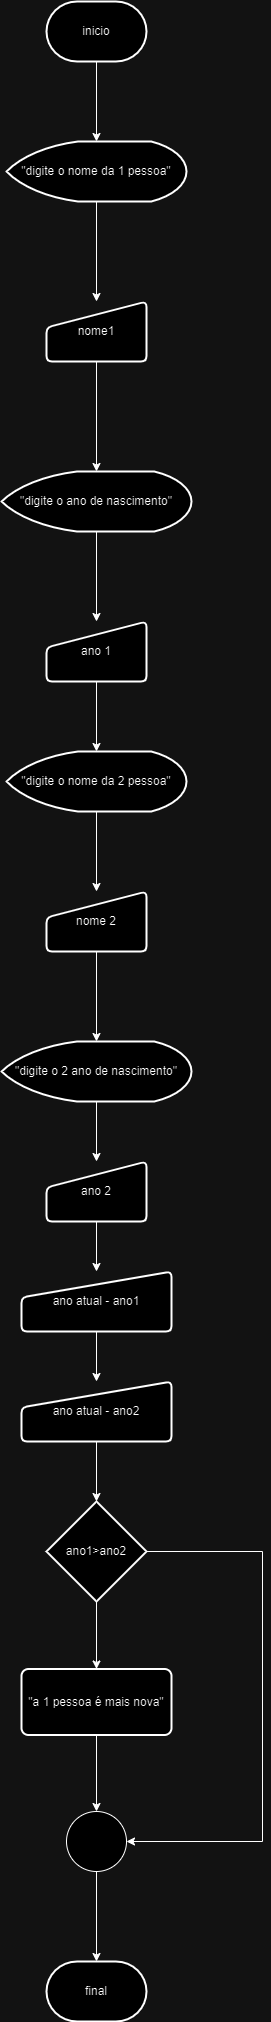

The diagram above was exported from draw.io. Its source (the exported page's mxGraphModel, read from the mxfile embedded in the PNG):
<mxGraphModel dx="1114" dy="553" grid="1" gridSize="10" guides="1" tooltips="1" connect="1" arrows="1" fold="1" page="1" pageScale="1" pageWidth="827" pageHeight="1169" math="0" shadow="0">
  <root>
    <mxCell id="_Yi1kLMnDRqqi4idB7tM-0" />
    <mxCell id="_Yi1kLMnDRqqi4idB7tM-1" parent="_Yi1kLMnDRqqi4idB7tM-0" />
    <mxCell id="_Yi1kLMnDRqqi4idB7tM-2" value="final" style="strokeWidth=2;html=1;shape=mxgraph.flowchart.terminator;whiteSpace=wrap;" vertex="1" parent="_Yi1kLMnDRqqi4idB7tM-1">
      <mxGeometry x="364" y="1980" width="100" height="60" as="geometry" />
    </mxCell>
    <mxCell id="x5AQZtBN1pB6XyF4DVcJ-28" value="" style="edgeStyle=orthogonalEdgeStyle;rounded=0;orthogonalLoop=1;jettySize=auto;html=1;" edge="1" parent="_Yi1kLMnDRqqi4idB7tM-1" source="_Yi1kLMnDRqqi4idB7tM-3" target="_Yi1kLMnDRqqi4idB7tM-8">
      <mxGeometry relative="1" as="geometry" />
    </mxCell>
    <mxCell id="_Yi1kLMnDRqqi4idB7tM-3" value="inicio" style="strokeWidth=2;html=1;shape=mxgraph.flowchart.terminator;whiteSpace=wrap;" vertex="1" parent="_Yi1kLMnDRqqi4idB7tM-1">
      <mxGeometry x="364" y="20" width="100" height="60" as="geometry" />
    </mxCell>
    <mxCell id="x5AQZtBN1pB6XyF4DVcJ-25" value="" style="edgeStyle=orthogonalEdgeStyle;rounded=0;orthogonalLoop=1;jettySize=auto;html=1;" edge="1" parent="_Yi1kLMnDRqqi4idB7tM-1" source="_Yi1kLMnDRqqi4idB7tM-4" target="_Yi1kLMnDRqqi4idB7tM-5">
      <mxGeometry relative="1" as="geometry" />
    </mxCell>
    <mxCell id="_Yi1kLMnDRqqi4idB7tM-4" value="&quot;digite o ano de nascimento&quot;" style="strokeWidth=2;html=1;shape=mxgraph.flowchart.display;whiteSpace=wrap;" vertex="1" parent="_Yi1kLMnDRqqi4idB7tM-1">
      <mxGeometry x="319" y="490" width="190" height="60" as="geometry" />
    </mxCell>
    <mxCell id="x5AQZtBN1pB6XyF4DVcJ-24" value="" style="edgeStyle=orthogonalEdgeStyle;rounded=0;orthogonalLoop=1;jettySize=auto;html=1;" edge="1" parent="_Yi1kLMnDRqqi4idB7tM-1" source="_Yi1kLMnDRqqi4idB7tM-5" target="x5AQZtBN1pB6XyF4DVcJ-0">
      <mxGeometry relative="1" as="geometry" />
    </mxCell>
    <mxCell id="_Yi1kLMnDRqqi4idB7tM-5" value="ano 1" style="html=1;strokeWidth=2;shape=manualInput;whiteSpace=wrap;rounded=1;size=26;arcSize=11;" vertex="1" parent="_Yi1kLMnDRqqi4idB7tM-1">
      <mxGeometry x="364" y="640" width="100" height="60" as="geometry" />
    </mxCell>
    <mxCell id="x5AQZtBN1pB6XyF4DVcJ-27" value="" style="edgeStyle=orthogonalEdgeStyle;rounded=0;orthogonalLoop=1;jettySize=auto;html=1;" edge="1" parent="_Yi1kLMnDRqqi4idB7tM-1" source="_Yi1kLMnDRqqi4idB7tM-8" target="_Yi1kLMnDRqqi4idB7tM-9">
      <mxGeometry relative="1" as="geometry" />
    </mxCell>
    <mxCell id="_Yi1kLMnDRqqi4idB7tM-8" value="&quot;digite o nome da 1 pessoa&quot;" style="strokeWidth=2;html=1;shape=mxgraph.flowchart.display;whiteSpace=wrap;" vertex="1" parent="_Yi1kLMnDRqqi4idB7tM-1">
      <mxGeometry x="324" y="160" width="180" height="60" as="geometry" />
    </mxCell>
    <mxCell id="x5AQZtBN1pB6XyF4DVcJ-26" value="" style="edgeStyle=orthogonalEdgeStyle;rounded=0;orthogonalLoop=1;jettySize=auto;html=1;" edge="1" parent="_Yi1kLMnDRqqi4idB7tM-1" source="_Yi1kLMnDRqqi4idB7tM-9" target="_Yi1kLMnDRqqi4idB7tM-4">
      <mxGeometry relative="1" as="geometry" />
    </mxCell>
    <mxCell id="_Yi1kLMnDRqqi4idB7tM-9" value="nome1" style="html=1;strokeWidth=2;shape=manualInput;whiteSpace=wrap;rounded=1;size=26;arcSize=11;" vertex="1" parent="_Yi1kLMnDRqqi4idB7tM-1">
      <mxGeometry x="364" y="320" width="100" height="60" as="geometry" />
    </mxCell>
    <mxCell id="x5AQZtBN1pB6XyF4DVcJ-23" value="" style="edgeStyle=orthogonalEdgeStyle;rounded=0;orthogonalLoop=1;jettySize=auto;html=1;" edge="1" parent="_Yi1kLMnDRqqi4idB7tM-1" source="x5AQZtBN1pB6XyF4DVcJ-0" target="x5AQZtBN1pB6XyF4DVcJ-1">
      <mxGeometry relative="1" as="geometry" />
    </mxCell>
    <mxCell id="x5AQZtBN1pB6XyF4DVcJ-0" value="&quot;digite o nome da 2 pessoa&quot;" style="strokeWidth=2;html=1;shape=mxgraph.flowchart.display;whiteSpace=wrap;" vertex="1" parent="_Yi1kLMnDRqqi4idB7tM-1">
      <mxGeometry x="324" y="770" width="180" height="60" as="geometry" />
    </mxCell>
    <mxCell id="x5AQZtBN1pB6XyF4DVcJ-22" value="" style="edgeStyle=orthogonalEdgeStyle;rounded=0;orthogonalLoop=1;jettySize=auto;html=1;" edge="1" parent="_Yi1kLMnDRqqi4idB7tM-1" source="x5AQZtBN1pB6XyF4DVcJ-1" target="x5AQZtBN1pB6XyF4DVcJ-2">
      <mxGeometry relative="1" as="geometry" />
    </mxCell>
    <mxCell id="x5AQZtBN1pB6XyF4DVcJ-1" value="nome 2" style="html=1;strokeWidth=2;shape=manualInput;whiteSpace=wrap;rounded=1;size=26;arcSize=11;" vertex="1" parent="_Yi1kLMnDRqqi4idB7tM-1">
      <mxGeometry x="364" y="910" width="100" height="60" as="geometry" />
    </mxCell>
    <mxCell id="x5AQZtBN1pB6XyF4DVcJ-21" value="" style="edgeStyle=orthogonalEdgeStyle;rounded=0;orthogonalLoop=1;jettySize=auto;html=1;" edge="1" parent="_Yi1kLMnDRqqi4idB7tM-1" source="x5AQZtBN1pB6XyF4DVcJ-2" target="x5AQZtBN1pB6XyF4DVcJ-3">
      <mxGeometry relative="1" as="geometry" />
    </mxCell>
    <mxCell id="x5AQZtBN1pB6XyF4DVcJ-2" value="&quot;digite o 2 ano de nascimento&quot;" style="strokeWidth=2;html=1;shape=mxgraph.flowchart.display;whiteSpace=wrap;" vertex="1" parent="_Yi1kLMnDRqqi4idB7tM-1">
      <mxGeometry x="319" y="1060" width="190" height="60" as="geometry" />
    </mxCell>
    <mxCell id="x5AQZtBN1pB6XyF4DVcJ-20" value="" style="edgeStyle=orthogonalEdgeStyle;rounded=0;orthogonalLoop=1;jettySize=auto;html=1;" edge="1" parent="_Yi1kLMnDRqqi4idB7tM-1" source="x5AQZtBN1pB6XyF4DVcJ-3" target="x5AQZtBN1pB6XyF4DVcJ-4">
      <mxGeometry relative="1" as="geometry" />
    </mxCell>
    <mxCell id="x5AQZtBN1pB6XyF4DVcJ-3" value="ano 2" style="html=1;strokeWidth=2;shape=manualInput;whiteSpace=wrap;rounded=1;size=26;arcSize=11;" vertex="1" parent="_Yi1kLMnDRqqi4idB7tM-1">
      <mxGeometry x="364" y="1180" width="100" height="60" as="geometry" />
    </mxCell>
    <mxCell id="x5AQZtBN1pB6XyF4DVcJ-19" value="" style="edgeStyle=orthogonalEdgeStyle;rounded=0;orthogonalLoop=1;jettySize=auto;html=1;" edge="1" parent="_Yi1kLMnDRqqi4idB7tM-1" source="x5AQZtBN1pB6XyF4DVcJ-4" target="x5AQZtBN1pB6XyF4DVcJ-5">
      <mxGeometry relative="1" as="geometry" />
    </mxCell>
    <mxCell id="x5AQZtBN1pB6XyF4DVcJ-4" value="ano atual - ano1" style="html=1;strokeWidth=2;shape=manualInput;whiteSpace=wrap;rounded=1;size=26;arcSize=11;" vertex="1" parent="_Yi1kLMnDRqqi4idB7tM-1">
      <mxGeometry x="339" y="1290" width="150" height="60" as="geometry" />
    </mxCell>
    <mxCell id="x5AQZtBN1pB6XyF4DVcJ-18" value="" style="edgeStyle=orthogonalEdgeStyle;rounded=0;orthogonalLoop=1;jettySize=auto;html=1;" edge="1" parent="_Yi1kLMnDRqqi4idB7tM-1" source="x5AQZtBN1pB6XyF4DVcJ-5" target="x5AQZtBN1pB6XyF4DVcJ-7">
      <mxGeometry relative="1" as="geometry" />
    </mxCell>
    <mxCell id="x5AQZtBN1pB6XyF4DVcJ-5" value="ano atual - ano2" style="html=1;strokeWidth=2;shape=manualInput;whiteSpace=wrap;rounded=1;size=26;arcSize=11;" vertex="1" parent="_Yi1kLMnDRqqi4idB7tM-1">
      <mxGeometry x="339" y="1400" width="150" height="60" as="geometry" />
    </mxCell>
    <mxCell id="x5AQZtBN1pB6XyF4DVcJ-10" value="" style="edgeStyle=orthogonalEdgeStyle;rounded=0;orthogonalLoop=1;jettySize=auto;html=1;" edge="1" parent="_Yi1kLMnDRqqi4idB7tM-1" source="x5AQZtBN1pB6XyF4DVcJ-7" target="x5AQZtBN1pB6XyF4DVcJ-8">
      <mxGeometry relative="1" as="geometry" />
    </mxCell>
    <mxCell id="x5AQZtBN1pB6XyF4DVcJ-7" value="ano1&amp;gt;ano2" style="strokeWidth=2;html=1;shape=mxgraph.flowchart.decision;whiteSpace=wrap;" vertex="1" parent="_Yi1kLMnDRqqi4idB7tM-1">
      <mxGeometry x="364" y="1520" width="100" height="100" as="geometry" />
    </mxCell>
    <mxCell id="x5AQZtBN1pB6XyF4DVcJ-11" value="" style="edgeStyle=orthogonalEdgeStyle;rounded=0;orthogonalLoop=1;jettySize=auto;html=1;" edge="1" parent="_Yi1kLMnDRqqi4idB7tM-1" source="x5AQZtBN1pB6XyF4DVcJ-8" target="x5AQZtBN1pB6XyF4DVcJ-9">
      <mxGeometry relative="1" as="geometry" />
    </mxCell>
    <mxCell id="x5AQZtBN1pB6XyF4DVcJ-8" value="&quot;a 1 pessoa é mais nova&quot;" style="rounded=1;whiteSpace=wrap;html=1;absoluteArcSize=1;arcSize=14;strokeWidth=2;" vertex="1" parent="_Yi1kLMnDRqqi4idB7tM-1">
      <mxGeometry x="339" y="1687.5" width="150" height="66" as="geometry" />
    </mxCell>
    <mxCell id="x5AQZtBN1pB6XyF4DVcJ-17" value="" style="edgeStyle=orthogonalEdgeStyle;rounded=0;orthogonalLoop=1;jettySize=auto;html=1;" edge="1" parent="_Yi1kLMnDRqqi4idB7tM-1" source="x5AQZtBN1pB6XyF4DVcJ-9" target="_Yi1kLMnDRqqi4idB7tM-2">
      <mxGeometry relative="1" as="geometry" />
    </mxCell>
    <mxCell id="x5AQZtBN1pB6XyF4DVcJ-9" value="" style="verticalLabelPosition=bottom;verticalAlign=top;html=1;shape=mxgraph.flowchart.on-page_reference;" vertex="1" parent="_Yi1kLMnDRqqi4idB7tM-1">
      <mxGeometry x="384" y="1830" width="60" height="60" as="geometry" />
    </mxCell>
    <mxCell id="LnODQjbPE61DtmwclMlH-0" style="edgeStyle=orthogonalEdgeStyle;rounded=0;orthogonalLoop=1;jettySize=auto;html=1;exitX=1;exitY=0.5;exitDx=0;exitDy=0;exitPerimeter=0;entryX=1;entryY=0.5;entryDx=0;entryDy=0;entryPerimeter=0;" edge="1" parent="_Yi1kLMnDRqqi4idB7tM-1" source="x5AQZtBN1pB6XyF4DVcJ-7" target="x5AQZtBN1pB6XyF4DVcJ-9">
      <mxGeometry relative="1" as="geometry">
        <Array as="points">
          <mxPoint x="580" y="1570" />
          <mxPoint x="580" y="1860" />
        </Array>
      </mxGeometry>
    </mxCell>
  </root>
</mxGraphModel>